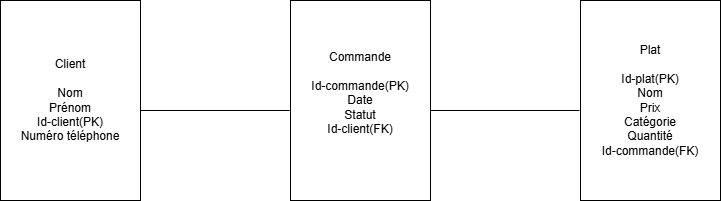

The diagram above was exported from draw.io. Its source (the exported page's mxGraphModel, read from the mxfile embedded in the PNG):
<mxGraphModel dx="786" dy="451" grid="1" gridSize="10" guides="1" tooltips="1" connect="1" arrows="1" fold="1" page="1" pageScale="1" pageWidth="827" pageHeight="1169" math="0" shadow="0">
  <root>
    <mxCell id="0" />
    <mxCell id="1" parent="0" />
    <mxCell id="K1hC9UmTRmwYsrP_GlLT-4" parent="1" style="rounded=0;whiteSpace=wrap;html=1;" value="Client&lt;div&gt;&lt;br&gt;&lt;/div&gt;&lt;div&gt;Nom&lt;/div&gt;&lt;div&gt;Prénom&lt;/div&gt;&lt;div&gt;Id-client(PK)&lt;/div&gt;&lt;div&gt;Numéro téléphone&lt;/div&gt;" vertex="1">
      <mxGeometry height="200" width="140" x="40" y="100" as="geometry" />
    </mxCell>
    <mxCell id="K1hC9UmTRmwYsrP_GlLT-6" parent="1" style="rounded=0;whiteSpace=wrap;html=1;" value="Commande&lt;div&gt;&lt;br&gt;&lt;/div&gt;&lt;div&gt;Id-commande(PK)&lt;/div&gt;&lt;div&gt;Date&lt;/div&gt;&lt;div&gt;Statut&lt;/div&gt;&lt;div&gt;Id-client(FK)&lt;/div&gt;&lt;div&gt;&lt;br&gt;&lt;/div&gt;" vertex="1">
      <mxGeometry height="200" width="140" x="330" y="100" as="geometry" />
    </mxCell>
    <mxCell id="K1hC9UmTRmwYsrP_GlLT-7" parent="1" style="rounded=0;whiteSpace=wrap;html=1;" value="&lt;div&gt;Plat&lt;/div&gt;&lt;div&gt;&lt;br&gt;&lt;/div&gt;&lt;div&gt;Id-plat(PK)&lt;/div&gt;&lt;div&gt;Nom&lt;/div&gt;&lt;div&gt;Prix&lt;/div&gt;&lt;div&gt;Catégorie&lt;/div&gt;&lt;div&gt;Quantité&lt;/div&gt;&lt;div&gt;Id-commande(FK)&lt;/div&gt;" vertex="1">
      <mxGeometry height="200" width="140" x="620" y="100" as="geometry" />
    </mxCell>
    <mxCell id="K1hC9UmTRmwYsrP_GlLT-8" edge="1" parent="1" style="endArrow=none;html=1;rounded=0;entryX=-0.005;entryY=0.55;entryDx=0;entryDy=0;entryPerimeter=0;" target="K1hC9UmTRmwYsrP_GlLT-6" value="">
      <mxGeometry height="50" relative="1" width="50" as="geometry">
        <mxPoint x="180" y="210" as="sourcePoint" />
        <mxPoint x="230" y="160" as="targetPoint" />
      </mxGeometry>
    </mxCell>
    <mxCell id="K1hC9UmTRmwYsrP_GlLT-10" edge="1" parent="1" style="endArrow=none;html=1;rounded=0;entryX=-0.005;entryY=0.55;entryDx=0;entryDy=0;entryPerimeter=0;" value="">
      <mxGeometry height="50" relative="1" width="50" as="geometry">
        <mxPoint x="470" y="210" as="sourcePoint" />
        <mxPoint x="619" y="210" as="targetPoint" />
      </mxGeometry>
    </mxCell>
  </root>
</mxGraphModel>